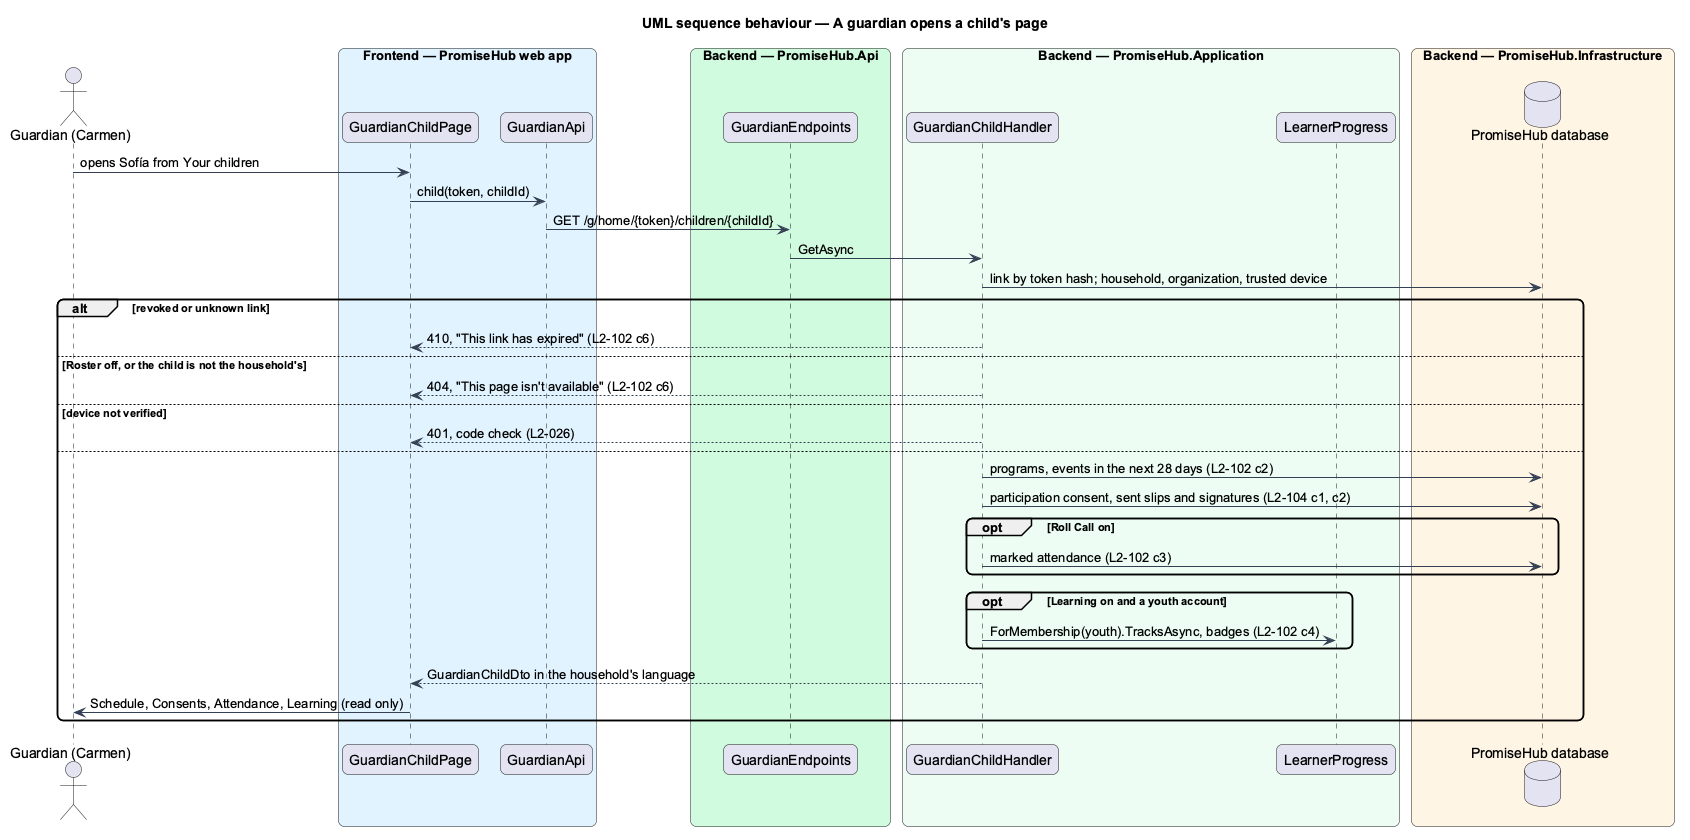

The diagram above was rendered by PlantUML. Its source (embedded in the PNG):
@startuml
title UML sequence behaviour — A guardian opens a child's page
skinparam backgroundColor #FFFFFF
skinparam shadowing false
skinparam roundcorner 12
skinparam defaultFontName Arial
skinparam ArrowColor #344054
actor "Guardian (Carmen)" as actor
box "Frontend — PromiseHub web app" #E0F2FE
  participant "GuardianChildPage" as page
  
  participant "GuardianApi" as gapi
end box
box "Backend — PromiseHub.Api" #D1FADF
  participant "GuardianEndpoints" as ep
end box
box "Backend — PromiseHub.Application" #ECFDF3
  participant "GuardianChildHandler" as h
  participant "LearnerProgress" as lp
  
end box
box "Backend — PromiseHub.Infrastructure" #FFF4E5
  database "PromiseHub database" as db
end box
actor -> page : opens Sofía from Your children
page -> gapi : child(token, childId)
gapi -> ep : GET /g/home/{token}/children/{childId}
ep -> h : GetAsync
h -> db : link by token hash; household, organization, trusted device
alt revoked or unknown link
  h --> page : 410, "This link has expired" (L2-102 c6)
else Roster off, or the child is not the household's
  h --> page : 404, "This page isn't available" (L2-102 c6)
else device not verified
  h --> page : 401, code check (L2-026)
else
  h -> db : programs, events in the next 28 days (L2-102 c2)
  h -> db : participation consent, sent slips and signatures (L2-104 c1, c2)
  opt Roll Call on
    h -> db : marked attendance (L2-102 c3)
  end
  opt Learning on and a youth account
    h -> lp : ForMembership(youth).TracksAsync, badges (L2-102 c4)
  end
  h --> page : GuardianChildDto in the household's language
  page -> actor : Schedule, Consents, Attendance, Learning (read only)
end
@enduml